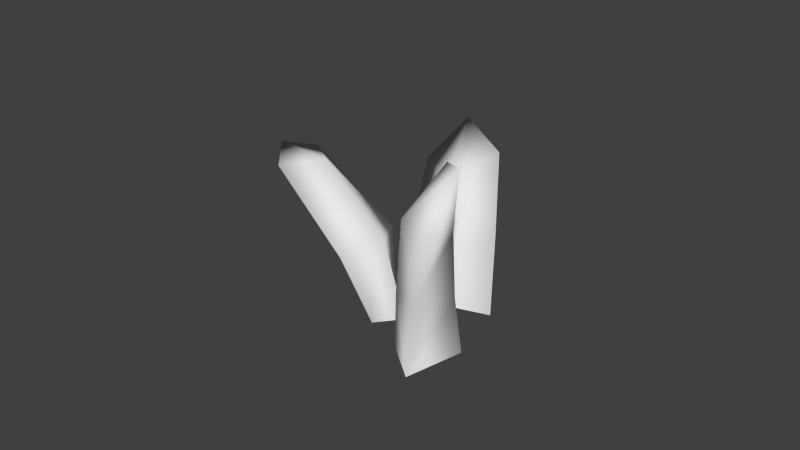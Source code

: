 # Source: Grass_Clump_002.blend  (saved by Blender 2.61.0; exported with 4.5.12 LTS)
import bpy
from mathutils import Matrix  # noqa: F401  (used for matrix-valued properties, if any)

bpy.ops.wm.read_factory_settings(use_empty=True)
scene = bpy.context.scene
scene.name = 'Scene'

# ---- collections
col_collection_1 = bpy.data.collections.new('Collection 1'); scene.collection.children.link(col_collection_1)

# ---- world
world_world = bpy.data.worlds.new('World'); scene.world = world_world
world_world.color = (0.05088, 0.05088, 0.05088)
world_world.use_sun_shadow = False
world_world.sun_shadow_jitter_overblur = 0.0
world_world.cycles.sampling_method = 'MANUAL'
world_world.cycles.sample_map_resolution = 256

# ---- meshes
me_polysurface1_011 = bpy.data.meshes.new('polySurface1.011')
me_polysurface1_011.from_pydata([(0.3964, -0.5163, 0.621), (0.1457, -0.0138, 0.3857), (0.162, -0.3126, 0.6227), (-0.1544, -0.4885, 0.6214), (0.04543, -0.3777, 0.364), (0.2729, -0.589, 0.3163), (0.163, -0.7514, 0.5052), (-0.3831, 0.1576, 0.6729), (-0.2288, -0.1221, 0.734), (-0.5109, -0.2872, 0.8393), (-0.3928, -0.1576, 0.5466), (-0.5962, 0.03344, 0.8877), (0.5041, -0.3165, 0.2455), (0.6513, -0.2219, 0.5712), (0.2826, 0.7502, 0.2606), (0.4504, 0.3854, 0.3282), (0.3358, 0.5119, 0.06517), (0.215, 0.3102, 0.3093), (0.2653, 0.5464, 0.5321), (0.725, -0.01548, -0.01392), (0.7941, 0.005628, 0.2486), (0.6021, 0.1706, 0.2872), (0.4255, 0.1906, 0.05124), (0.4027, -0.03735, 0.2452), (0.391, 0.1265, 0.5978), (0.5664, -0.2387, 0.2057), (0.5043, -0.2821, 0.1038), (-0.2267, 0.2542, -0.4675), (-0.09967, 0.1163, -0.2246), (-0.3068, 0.07311, -0.3528), (-0.186, 0.1906, -0.1671), (-0.08986, 0.3126, -0.3368), (0.3285, -0.4761, 0.09565), (0.4118, -0.3759, 0.06045), (0.1387, -0.1176, -0.06206), (-0.03245, -0.2752, 0.02568), (0.09188, -0.09342, 0.1499), (0.2657, 0.04873, 0.05469), (0.4213, -0.3988, 0.218)], [], [(8, 7, 11), (10, 9, 11), (9, 8, 11), (7, 10, 11), (1, 12, 4), (12, 5, 4), (0, 12, 2), (12, 1, 2), (1, 4, 10), (1, 10, 7), (3, 2, 8), (3, 8, 9), (4, 3, 10), (3, 9, 10), (2, 1, 8), (1, 7, 8), (6, 0, 2), (6, 2, 3), (3, 4, 6), (4, 5, 6), (21, 20, 19), (22, 21, 19), (19, 23, 22), (19, 25, 23), (24, 18, 17), (23, 24, 17), (22, 16, 15), (21, 22, 15), (22, 17, 16), (22, 23, 17), (24, 15, 18), (24, 21, 15), (13, 24, 23), (25, 13, 23), (13, 20, 21), (24, 13, 21), (18, 15, 14), (16, 17, 14), (15, 16, 14), (17, 18, 14), (34, 33, 32), (35, 34, 32), (32, 36, 35), (32, 38, 36), (37, 31, 30), (36, 37, 30), (35, 29, 28), (34, 35, 28), (35, 30, 29), (35, 36, 30), (37, 28, 31), (37, 34, 28), (26, 37, 36), (38, 26, 36), (26, 33, 34), (37, 26, 34), (31, 28, 27), (29, 30, 27), (28, 29, 27), (30, 31, 27)])
me_polysurface1_011.polygons.foreach_set('use_smooth', [True] * 60)
_ca = me_polysurface1_011.color_attributes.new('Col', 'BYTE_COLOR', 'CORNER')
_ca.data.foreach_set('color', [0.3613, 0.5972, 0.1248, 1.0, 0.3613, 0.5972, 0.1221, 1.0, 0.7305, 0.7231, 0.03434, 1.0, 0.3564, 0.5906, 0.1248, 1.0, 0.7305, 0.7231, 0.03434, 1.0, 0.7305, 0.7231, 0.03434, 1.0, 0.7305, 0.7231, 0.03434, 1.0, 0.3613, 0.5972, 0.1248, 1.0, 0.7305, 0.7231, 0.03434, 1.0, 0.3613, 0.5972, 0.1221, 1.0, 0.3564, 0.5906, 0.1248, 1.0, 0.7305, 0.7231, 0.03434, 1.0, 0.0, 0.04374, 0.02843, 1.0, 0.0003035, 0.04374, 0.02843, 1.0, 0.0, 0.09531, 0.05781, 1.0, 0.0003035, 0.04374, 0.02843, 1.0, 0.0003035, 0.04374, 0.02843, 1.0, 0.0, 0.09531, 0.05781, 1.0, 0.0003035, 0.04374, 0.02843, 1.0, 0.0003035, 0.04374, 0.02843, 1.0, 0.05448, 0.2705, 0.1248, 1.0, 0.0003035, 0.04374, 0.02843, 1.0, 0.0003035, 0.04374, 0.02843, 1.0, 0.05448, 0.2705, 0.1248, 1.0, 0.0, 0.04374, 0.02843, 1.0, 0.0, 0.09531, 0.05781, 1.0, 0.3564, 0.5906, 0.1248, 1.0, 0.0, 0.04374, 0.02843, 1.0, 0.3564, 0.5906, 0.1248, 1.0, 0.3613, 0.5972, 0.1221, 1.0, 0.04817, 0.2747, 0.1274, 1.0, 0.05448, 0.2705, 0.1248, 1.0, 0.3613, 0.5972, 0.1248, 1.0, 0.04817, 0.2747, 0.1274, 1.0, 0.3613, 0.5972, 0.1248, 1.0, 0.7305, 0.7231, 0.03434, 1.0, 0.0, 0.09531, 0.05781, 1.0, 0.05781, 0.2664, 0.1144, 1.0, 0.3564, 0.5906, 0.1248, 1.0, 0.05781, 0.2664, 0.1144, 1.0, 0.7305, 0.7231, 0.03434, 1.0, 0.3564, 0.5906, 0.1248, 1.0, 0.05448, 0.2705, 0.1248, 1.0, 0.0003035, 0.04374, 0.02843, 1.0, 0.3613, 0.5972, 0.1248, 1.0, 0.0003035, 0.04374, 0.02843, 1.0, 0.3613, 0.5972, 0.1221, 1.0, 0.3613, 0.5972, 0.1248, 1.0, 0.0003035, 0.04374, 0.02843, 1.0, 0.0003035, 0.04374, 0.02843, 1.0, 0.05448, 0.2705, 0.1248, 1.0, 0.0003035, 0.04374, 0.02843, 1.0, 0.05448, 0.2705, 0.1248, 1.0, 0.04817, 0.2747, 0.1274, 1.0, 0.05781, 0.2664, 0.1144, 1.0, 0.0, 0.09531, 0.05781, 1.0, 0.0003035, 0.04374, 0.02843, 1.0, 0.0, 0.09531, 0.05781, 1.0, 0.0003035, 0.04374, 0.02843, 1.0, 0.0003035, 0.04374, 0.02843, 1.0, 0.05286, 0.2705, 0.1221, 1.0, 0.0003035, 0.04374, 0.02843, 1.0, 0.0003035, 0.04374, 0.02843, 1.0, 0.04817, 0.2747, 0.1274, 1.0, 0.05286, 0.2705, 0.1221, 1.0, 0.0003035, 0.04374, 0.02843, 1.0, 0.0003035, 0.04374, 0.02843, 1.0, 0.0, 0.09531, 0.05781, 1.0, 0.04817, 0.2747, 0.1274, 1.0, 0.0003035, 0.04374, 0.02843, 1.0, 0.0003035, 0.04374, 0.02843, 1.0, 0.0, 0.09531, 0.05781, 1.0, 0.05286, 0.2705, 0.1221, 1.0, 0.3613, 0.5972, 0.1221, 1.0, 0.3564, 0.5906, 0.1221, 1.0, 0.0, 0.09531, 0.05781, 1.0, 0.05286, 0.2705, 0.1221, 1.0, 0.3564, 0.5906, 0.1221, 1.0, 0.04817, 0.2747, 0.1274, 1.0, 0.3613, 0.5972, 0.1195, 1.0, 0.3564, 0.5906, 0.1248, 1.0, 0.05286, 0.2705, 0.1221, 1.0, 0.04817, 0.2747, 0.1274, 1.0, 0.3564, 0.5906, 0.1248, 1.0, 0.04817, 0.2747, 0.1274, 1.0, 0.3564, 0.5906, 0.1221, 1.0, 0.3613, 0.5972, 0.1195, 1.0, 0.04817, 0.2747, 0.1274, 1.0, 0.0, 0.09531, 0.05781, 1.0, 0.3564, 0.5906, 0.1221, 1.0, 0.05286, 0.2705, 0.1221, 1.0, 0.3564, 0.5906, 0.1248, 1.0, 0.3613, 0.5972, 0.1221, 1.0, 0.05286, 0.2705, 0.1221, 1.0, 0.05286, 0.2705, 0.1221, 1.0, 0.3564, 0.5906, 0.1248, 1.0, 0.0003035, 0.04374, 0.02843, 1.0, 0.05286, 0.2705, 0.1221, 1.0, 0.0, 0.09531, 0.05781, 1.0, 0.0003035, 0.04374, 0.02843, 1.0, 0.0003035, 0.04374, 0.02843, 1.0, 0.0, 0.09531, 0.05781, 1.0, 0.0003035, 0.04374, 0.02843, 1.0, 0.0003035, 0.04374, 0.02843, 1.0, 0.05286, 0.2705, 0.1221, 1.0, 0.05286, 0.2705, 0.1221, 1.0, 0.0003035, 0.04374, 0.02843, 1.0, 0.05286, 0.2705, 0.1221, 1.0, 0.3613, 0.5972, 0.1221, 1.0, 0.3564, 0.5906, 0.1248, 1.0, 0.7157, 0.7157, 0.0356, 1.0, 0.3613, 0.5972, 0.1195, 1.0, 0.3564, 0.5906, 0.1221, 1.0, 0.7157, 0.7157, 0.0356, 1.0, 0.3564, 0.5906, 0.1248, 1.0, 0.3613, 0.5972, 0.1195, 1.0, 0.7157, 0.7157, 0.0356, 1.0, 0.3564, 0.5906, 0.1221, 1.0, 0.3613, 0.5972, 0.1221, 1.0, 0.7157, 0.7157, 0.0356, 1.0, 0.0006071, 0.04667, 0.03071, 1.0, 0.0006071, 0.04667, 0.03071, 1.0, 0.0006071, 0.04667, 0.03071, 1.0, 0.05448, 0.2664, 0.1301, 1.0, 0.0006071, 0.04667, 0.03071, 1.0, 0.0006071, 0.04667, 0.03071, 1.0, 0.0006071, 0.04667, 0.03071, 1.0, 0.002428, 0.05781, 0.0356, 1.0, 0.05448, 0.2664, 0.1301, 1.0, 0.0006071, 0.04667, 0.03071, 1.0, 0.0006071, 0.04667, 0.03071, 1.0, 0.002428, 0.05781, 0.0356, 1.0, 0.05448, 0.2664, 0.1301, 1.0, 0.3613, 0.5972, 0.1221, 1.0, 0.7305, 0.7231, 0.03434, 1.0, 0.002428, 0.05781, 0.0356, 1.0, 0.05448, 0.2664, 0.1301, 1.0, 0.7305, 0.7231, 0.03434, 1.0, 0.05448, 0.2664, 0.1301, 1.0, 0.3613, 0.5972, 0.1221, 1.0, 0.05286, 0.2623, 0.1248, 1.0, 0.0006071, 0.04667, 0.03071, 1.0, 0.05448, 0.2664, 0.1301, 1.0, 0.05286, 0.2623, 0.1248, 1.0, 0.05448, 0.2664, 0.1301, 1.0, 0.7305, 0.7231, 0.03434, 1.0, 0.3613, 0.5972, 0.1221, 1.0, 0.05448, 0.2664, 0.1301, 1.0, 0.002428, 0.05781, 0.0356, 1.0, 0.7305, 0.7231, 0.03434, 1.0, 0.05448, 0.2664, 0.1301, 1.0, 0.05286, 0.2623, 0.1248, 1.0, 0.3613, 0.5972, 0.1221, 1.0, 0.05448, 0.2664, 0.1301, 1.0, 0.0006071, 0.04667, 0.03071, 1.0, 0.05286, 0.2623, 0.1248, 1.0, 0.0006071, 0.04667, 0.03071, 1.0, 0.05448, 0.2664, 0.1301, 1.0, 0.002428, 0.05781, 0.0356, 1.0, 0.0006071, 0.04667, 0.03071, 1.0, 0.0006071, 0.04667, 0.03071, 1.0, 0.002428, 0.05781, 0.0356, 1.0, 0.0006071, 0.04667, 0.03071, 1.0, 0.0006071, 0.04667, 0.03071, 1.0, 0.0006071, 0.04667, 0.03071, 1.0, 0.05448, 0.2664, 0.1301, 1.0, 0.0006071, 0.04667, 0.03071, 1.0, 0.0006071, 0.04667, 0.03071, 1.0, 0.3613, 0.5972, 0.1221, 1.0, 0.05286, 0.2623, 0.1248, 1.0, 0.7305, 0.7231, 0.03434, 1.0, 0.3613, 0.5972, 0.1221, 1.0, 0.7305, 0.7231, 0.03434, 1.0, 0.7305, 0.7231, 0.03434, 1.0, 0.05286, 0.2623, 0.1248, 1.0, 0.3613, 0.5972, 0.1221, 1.0, 0.7305, 0.7231, 0.03434, 1.0, 0.7305, 0.7231, 0.03434, 1.0, 0.3613, 0.5972, 0.1221, 1.0, 0.7305, 0.7231, 0.03434, 1.0])
me_polysurface1_011.use_remesh_preserve_volume = False
me_polysurface1_011.use_remesh_preserve_attributes = False
me_polysurface1_011.use_mirror_vertex_groups = False
me_polysurface1_011.update()

# ---- objects
ob_mesh_000 = bpy.data.objects.new('Mesh.000', me_polysurface1_011)

# ---- transforms, parenting, visibility, modifiers, constraints
ob_mesh_000.location = (-4.156, 0.06049, 5.962)
ob_mesh_000.rotation_euler = (1.361, 0.8278, -4.751)
ob_mesh_000.scale = (13.77, 13.77, 13.77)
ob_mesh_000.show_in_front = True
ob_mesh_000.lineart.crease_threshold = 0.0

# ---- collection membership
col_collection_1.objects.link(ob_mesh_000)

# ---- scene / render settings (as saved in the file)
scene.frame_start = 1; scene.frame_end = 250; scene.frame_set(1)
scene.render.engine = 'BLENDER_EEVEE_NEXT'
scene.render.image_settings.color_mode = 'RGB'
scene.render.image_settings.compression = 90
scene.render.resolution_percentage = 50
scene.render.dither_intensity = 0.0
scene.render.bake_margin = 2
scene.render.bake_bias = 0.0
scene.cycles.use_denoising = False
scene.cycles.samples = 10
scene.cycles.sampling_pattern = 'TABULATED_SOBOL'
scene.cycles.light_sampling_threshold = 0.0
scene.cycles.use_adaptive_sampling = False
scene.cycles.use_light_tree = False
scene.cycles.blur_glossy = 0.0
scene.cycles.volume_bounces = 1
scene.cycles.pixel_filter_type = 'GAUSSIAN'
scene.cycles.sample_clamp_indirect = 0.0
scene.view_settings.view_transform = 'Standard'
bpy.context.view_layer.update()

# ---- added for rendering (the .blend has no active camera and no usable light): camera, sun
cam_auto = bpy.data.cameras.new('AutoCamera')
cam_auto.lens = 50.0
cam_auto.sensor_width = 36.0
cam_auto.clip_end = 1000.0
ob_auto_camera = bpy.data.objects.new('AutoCamera', cam_auto)
scene.collection.objects.link(ob_auto_camera)
ob_auto_camera.location = (43.5294, -52.454, 41.203)
ob_auto_camera.rotation_euler = (1.09748, -7.21219e-08, 0.694738)
scene.camera = ob_auto_camera
light_auto_sun = bpy.data.lights.new('AutoSun', 'SUN')
light_auto_sun.energy = 3.0
light_auto_sun.angle = 0.0523599
ob_auto_sun = bpy.data.objects.new('AutoSun', light_auto_sun)
scene.collection.objects.link(ob_auto_sun)
ob_auto_sun.rotation_euler = (0.872665, 0.174533, 0.523599)
bpy.context.view_layer.update()
